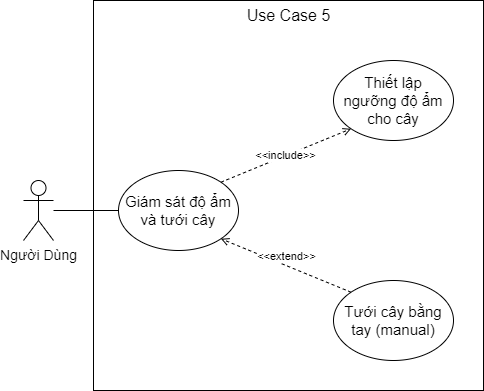

The diagram above was exported from draw.io. Its source (the exported page's mxGraphModel, read from the mxfile embedded in the PNG):
<mxGraphModel dx="1150" dy="466" grid="1" gridSize="10" guides="1" tooltips="1" connect="1" arrows="1" fold="1" page="1" pageScale="1" pageWidth="850" pageHeight="1100" math="0" shadow="0">
  <root>
    <mxCell id="0" />
    <mxCell id="1" parent="0" />
    <mxCell id="5vACjeNsJOtND_Lt5npe-1" value="" style="rounded=0;whiteSpace=wrap;html=1;align=left;" parent="1" vertex="1">
      <mxGeometry x="140" y="70" width="390" height="390" as="geometry" />
    </mxCell>
    <mxCell id="5vACjeNsJOtND_Lt5npe-2" style="edgeStyle=orthogonalEdgeStyle;rounded=1;orthogonalLoop=1;jettySize=auto;html=1;entryX=0;entryY=0.5;entryDx=0;entryDy=0;endArrow=none;endFill=0;curved=0;" parent="1" source="5vACjeNsJOtND_Lt5npe-3" target="5vACjeNsJOtND_Lt5npe-5" edge="1">
      <mxGeometry relative="1" as="geometry" />
    </mxCell>
    <object label="Người Dùng" id="5vACjeNsJOtND_Lt5npe-3">
      <mxCell style="shape=umlActor;verticalLabelPosition=bottom;verticalAlign=top;html=1;outlineConnect=0;fontSize=14;" parent="1" vertex="1">
        <mxGeometry x="70" y="250" width="30" height="60" as="geometry" />
      </mxCell>
    </object>
    <mxCell id="5vACjeNsJOtND_Lt5npe-4" value="Thiết lập ngưỡng&amp;nbsp;độ&amp;nbsp;ẩm cho cây" style="ellipse;whiteSpace=wrap;html=1;fontSize=15;" parent="1" vertex="1">
      <mxGeometry x="380" y="130" width="120" height="80" as="geometry" />
    </mxCell>
    <mxCell id="5vACjeNsJOtND_Lt5npe-5" value="Giám sát&amp;nbsp;độ&amp;nbsp;ẩm và tưới cây" style="ellipse;whiteSpace=wrap;html=1;fontSize=15;" parent="1" vertex="1">
      <mxGeometry x="165" y="240" width="120" height="80" as="geometry" />
    </mxCell>
    <mxCell id="5vACjeNsJOtND_Lt5npe-7" value="Tưới cây bằng tay (manual)" style="ellipse;whiteSpace=wrap;html=1;fontSize=15;" parent="1" vertex="1">
      <mxGeometry x="380" y="350" width="120" height="80" as="geometry" />
    </mxCell>
    <mxCell id="5vACjeNsJOtND_Lt5npe-8" value="Use Case 5" style="text;html=1;strokeColor=none;fillColor=none;align=center;verticalAlign=middle;whiteSpace=wrap;rounded=0;fontSize=16;" parent="1" vertex="1">
      <mxGeometry x="288.75" y="70" width="92.5" height="30" as="geometry" />
    </mxCell>
    <mxCell id="5vACjeNsJOtND_Lt5npe-9" value="&amp;lt;&amp;lt;include&amp;gt;&amp;gt;" style="html=1;verticalAlign=middle;labelBackgroundColor=default;endArrow=open;endFill=0;dashed=1;rounded=0;entryX=0;entryY=1;entryDx=0;entryDy=0;exitX=1;exitY=0;exitDx=0;exitDy=0;labelBorderColor=none;labelPosition=center;verticalLabelPosition=middle;align=center;" parent="1" source="5vACjeNsJOtND_Lt5npe-5" target="5vACjeNsJOtND_Lt5npe-4" edge="1">
      <mxGeometry width="160" relative="1" as="geometry">
        <mxPoint x="150" y="120" as="sourcePoint" />
        <mxPoint x="310" y="120" as="targetPoint" />
      </mxGeometry>
    </mxCell>
    <mxCell id="5vACjeNsJOtND_Lt5npe-11" value="&amp;lt;&amp;lt;extend&amp;gt;&amp;gt;" style="html=1;verticalAlign=bottom;labelBackgroundColor=default;endArrow=open;endFill=0;dashed=1;rounded=0;entryX=1;entryY=1;entryDx=0;entryDy=0;exitX=0;exitY=0;exitDx=0;exitDy=0;" parent="1" source="5vACjeNsJOtND_Lt5npe-7" target="5vACjeNsJOtND_Lt5npe-5" edge="1">
      <mxGeometry width="160" relative="1" as="geometry">
        <mxPoint x="380" y="310" as="sourcePoint" />
        <mxPoint x="285" y="310" as="targetPoint" />
      </mxGeometry>
    </mxCell>
  </root>
</mxGraphModel>